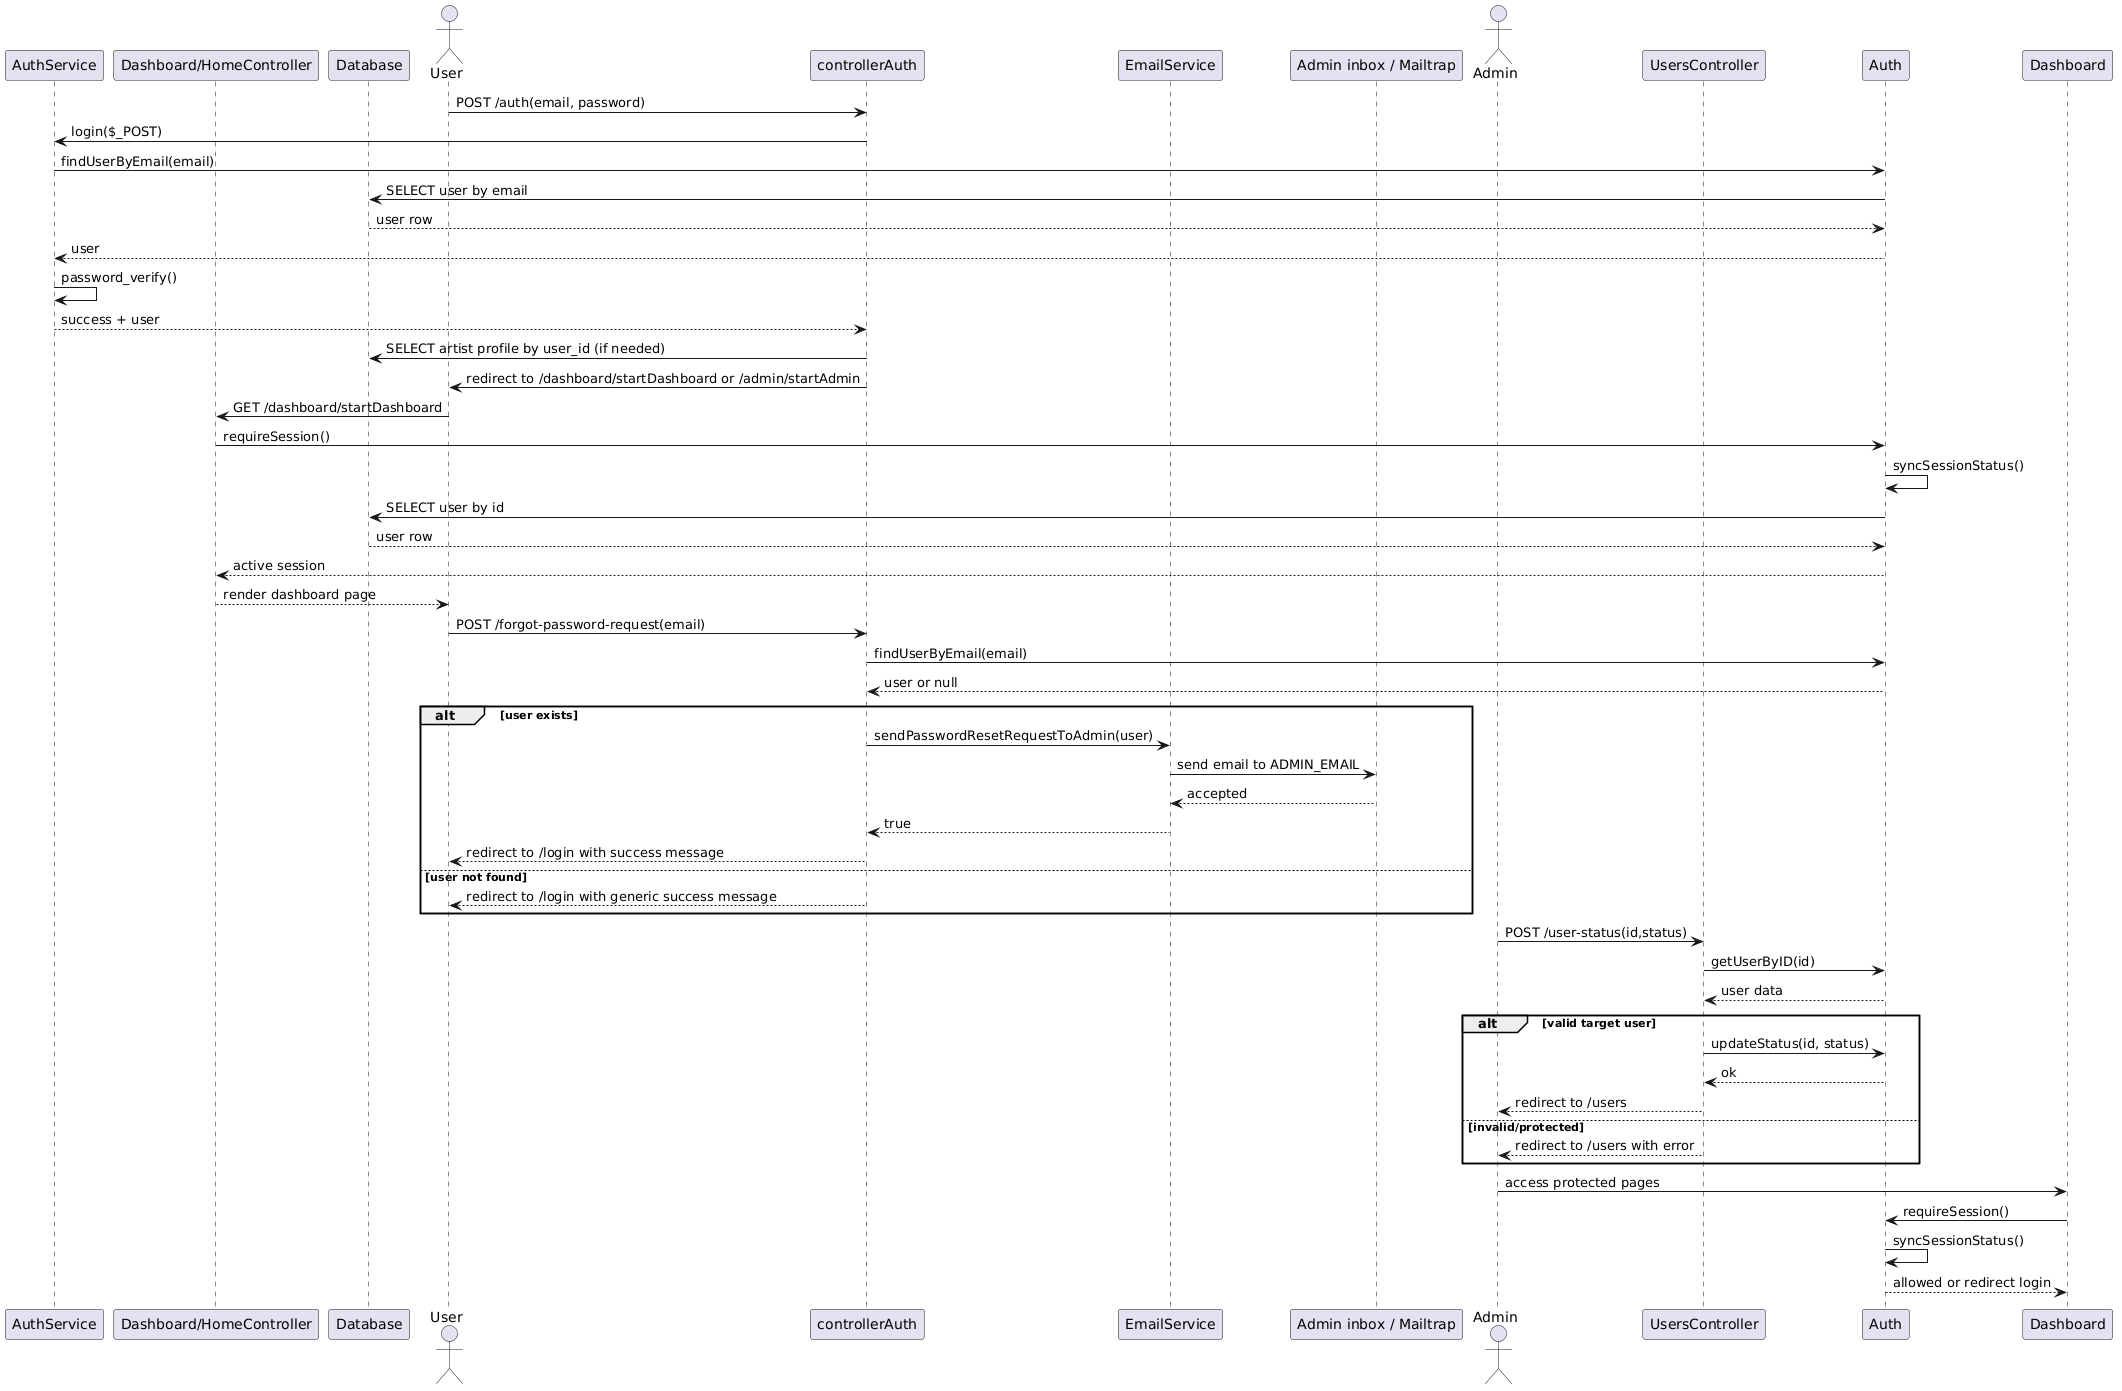

The diagram above was rendered by PlantUML. Its source (embedded in the PNG):
@startuml
skinparam linetype ortho
skinparam shadowing false
actor User
participant "controllerAuth" as CAuth
participant "AuthService" as AService
participant "Auth" as AuthModel
participant "Dashboard/HomeController" as DHome
participant "Database" as DB

User -> CAuth : POST /auth(email, password)
CAuth -> AService : login($_POST)
AService -> AuthModel : findUserByEmail(email)
AuthModel -> DB : SELECT user by email
DB --> AuthModel : user row
AuthModel --> AService : user
AService -> AService : password_verify()
AService --> CAuth : success + user
CAuth -> DB : SELECT artist profile by user_id (if needed)
CAuth -> User : redirect to /dashboard/startDashboard or /admin/startAdmin
User -> DHome : GET /dashboard/startDashboard
DHome -> AuthModel : requireSession()
AuthModel -> AuthModel : syncSessionStatus()
AuthModel -> DB : SELECT user by id
DB --> AuthModel : user row
AuthModel --> DHome : active session
DHome --> User : render dashboard page



skinparam linetype ortho
skinparam shadowing false
actor User
participant "controllerAuth" as CAuth
participant "Auth" as AuthModel
participant "EmailService" as MailSvc
participant "Admin inbox / Mailtrap" as Inbox

User -> CAuth : POST /forgot-password-request(email)
CAuth -> AuthModel : findUserByEmail(email)
AuthModel --> CAuth : user or null
alt user exists
  CAuth -> MailSvc : sendPasswordResetRequestToAdmin(user)
  MailSvc -> Inbox : send email to ADMIN_EMAIL
  Inbox --> MailSvc : accepted
  MailSvc --> CAuth : true
  CAuth --> User : redirect to /login with success message
else user not found
  CAuth --> User : redirect to /login with generic success message
end



skinparam linetype ortho
skinparam shadowing false
actor Admin
participant "UsersController" as UCtrl
participant "Auth" as AuthModel
participant "Dashboard" as Dash

Admin -> UCtrl : POST /user-status(id,status)
UCtrl -> AuthModel : getUserByID(id)
AuthModel --> UCtrl : user data
alt valid target user
  UCtrl -> AuthModel : updateStatus(id, status)
  AuthModel --> UCtrl : ok
  UCtrl --> Admin : redirect to /users
else invalid/protected
  UCtrl --> Admin : redirect to /users with error
end
Admin -> Dash : access protected pages
Dash -> AuthModel : requireSession()
AuthModel -> AuthModel : syncSessionStatus()
AuthModel --> Dash : allowed or redirect login
@enduml